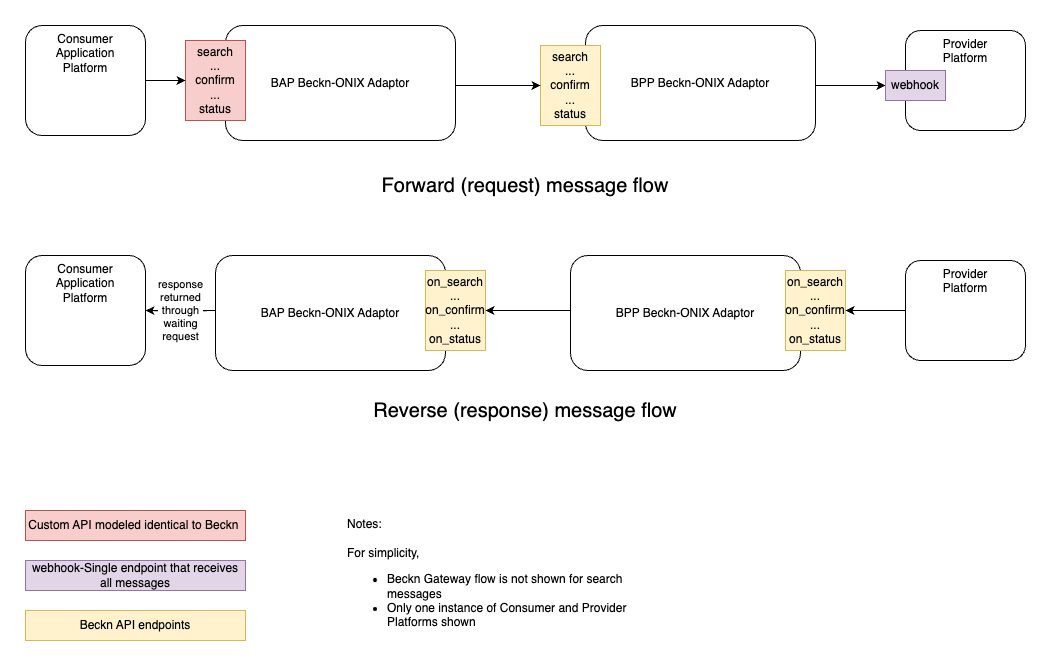

The diagram above was exported from draw.io. Its source (the exported page's mxGraphModel, read from the mxfile embedded in the PNG):
<mxGraphModel dx="1434" dy="766" grid="1" gridSize="10" guides="1" tooltips="1" connect="1" arrows="1" fold="1" page="1" pageScale="1" pageWidth="1169" pageHeight="827" math="0" shadow="0">
  <root>
    <mxCell id="0" />
    <mxCell id="1" parent="0" />
    <mxCell id="S2Ri-MHGSHqNuMz6l44c-5" value="BPP Beckn-ONIX Adaptor" style="rounded=1;whiteSpace=wrap;html=1;" vertex="1" parent="1">
      <mxGeometry x="585" y="365" width="230" height="115" as="geometry" />
    </mxCell>
    <mxCell id="S2Ri-MHGSHqNuMz6l44c-4" value="BAP Beckn-ONIX Adaptor" style="rounded=1;whiteSpace=wrap;html=1;" vertex="1" parent="1">
      <mxGeometry x="230" y="365" width="230" height="115" as="geometry" />
    </mxCell>
    <mxCell id="S2Ri-MHGSHqNuMz6l44c-2" value="BPP Beckn-ONIX Adaptor" style="rounded=1;whiteSpace=wrap;html=1;" vertex="1" parent="1">
      <mxGeometry x="600" y="135" width="230" height="115" as="geometry" />
    </mxCell>
    <mxCell id="S2Ri-MHGSHqNuMz6l44c-1" value="BAP Beckn-ONIX Adaptor" style="rounded=1;whiteSpace=wrap;html=1;" vertex="1" parent="1">
      <mxGeometry x="240" y="135" width="230" height="115" as="geometry" />
    </mxCell>
    <mxCell id="tqZhj3Nx7XGw2kT1xGv_-1" value="Consumer&lt;br&gt;Application&lt;br&gt;Platform" style="rounded=1;whiteSpace=wrap;html=1;verticalAlign=top;" parent="1" vertex="1">
      <mxGeometry x="40" y="135" width="120" height="110" as="geometry" />
    </mxCell>
    <mxCell id="tqZhj3Nx7XGw2kT1xGv_-6" value="Provider&lt;br&gt;Platform" style="rounded=1;whiteSpace=wrap;html=1;verticalAlign=top;" parent="1" vertex="1">
      <mxGeometry x="920" y="140" width="120" height="100" as="geometry" />
    </mxCell>
    <mxCell id="tqZhj3Nx7XGw2kT1xGv_-7" value="search&lt;br&gt;...&lt;br&gt;confirm&lt;br&gt;...&lt;br&gt;status" style="text;html=1;strokeColor=#b85450;fillColor=#f8cecc;align=center;verticalAlign=middle;whiteSpace=wrap;rounded=0;" parent="1" vertex="1">
      <mxGeometry x="200" y="150" width="60" height="80" as="geometry" />
    </mxCell>
    <mxCell id="tqZhj3Nx7XGw2kT1xGv_-8" value="search&lt;br&gt;...&lt;br&gt;confirm&lt;br&gt;...&lt;br&gt;status" style="text;html=1;strokeColor=#d6b656;fillColor=#fff2cc;align=center;verticalAlign=middle;whiteSpace=wrap;rounded=0;" parent="1" vertex="1">
      <mxGeometry x="555" y="155" width="60" height="80" as="geometry" />
    </mxCell>
    <mxCell id="tqZhj3Nx7XGw2kT1xGv_-9" value="" style="endArrow=classic;html=1;rounded=0;entryX=0;entryY=0.5;entryDx=0;entryDy=0;exitX=1;exitY=0.5;exitDx=0;exitDy=0;" parent="1" source="tqZhj3Nx7XGw2kT1xGv_-10" target="tqZhj3Nx7XGw2kT1xGv_-6" edge="1">
      <mxGeometry width="50" height="50" relative="1" as="geometry">
        <mxPoint x="560" y="420" as="sourcePoint" />
        <mxPoint x="610" y="370" as="targetPoint" />
      </mxGeometry>
    </mxCell>
    <mxCell id="tqZhj3Nx7XGw2kT1xGv_-11" value="" style="endArrow=classic;html=1;rounded=0;entryX=0;entryY=0.5;entryDx=0;entryDy=0;" parent="1" target="tqZhj3Nx7XGw2kT1xGv_-10" edge="1">
      <mxGeometry width="50" height="50" relative="1" as="geometry">
        <mxPoint x="830" y="195" as="sourcePoint" />
        <mxPoint x="920" y="195" as="targetPoint" />
      </mxGeometry>
    </mxCell>
    <mxCell id="tqZhj3Nx7XGw2kT1xGv_-10" value="webhook" style="text;html=1;strokeColor=#9673a6;fillColor=#e1d5e7;align=center;verticalAlign=middle;whiteSpace=wrap;rounded=0;" parent="1" vertex="1">
      <mxGeometry x="900" y="180" width="60" height="30" as="geometry" />
    </mxCell>
    <mxCell id="tqZhj3Nx7XGw2kT1xGv_-12" value="" style="endArrow=classic;html=1;rounded=0;exitX=1;exitY=0.5;exitDx=0;exitDy=0;entryX=0;entryY=0.5;entryDx=0;entryDy=0;" parent="1" source="tqZhj3Nx7XGw2kT1xGv_-1" target="tqZhj3Nx7XGw2kT1xGv_-7" edge="1">
      <mxGeometry width="50" height="50" relative="1" as="geometry">
        <mxPoint x="550" y="420" as="sourcePoint" />
        <mxPoint x="600" y="370" as="targetPoint" />
      </mxGeometry>
    </mxCell>
    <mxCell id="tqZhj3Nx7XGw2kT1xGv_-13" value="" style="endArrow=classic;html=1;rounded=0;exitX=1;exitY=0.5;exitDx=0;exitDy=0;entryX=0;entryY=0.5;entryDx=0;entryDy=0;" parent="1" target="tqZhj3Nx7XGw2kT1xGv_-8" edge="1">
      <mxGeometry width="50" height="50" relative="1" as="geometry">
        <mxPoint x="470" y="195" as="sourcePoint" />
        <mxPoint x="600" y="370" as="targetPoint" />
      </mxGeometry>
    </mxCell>
    <mxCell id="tqZhj3Nx7XGw2kT1xGv_-14" value="Custom API modeled identical to Beckn&amp;nbsp;" style="text;html=1;strokeColor=#b85450;fillColor=#f8cecc;align=center;verticalAlign=middle;whiteSpace=wrap;rounded=0;" parent="1" vertex="1">
      <mxGeometry x="40" y="620" width="220" height="30" as="geometry" />
    </mxCell>
    <mxCell id="tqZhj3Nx7XGw2kT1xGv_-15" value="webhook-Single endpoint that receives&lt;br&gt;all messages" style="text;html=1;strokeColor=#9673a6;fillColor=#e1d5e7;align=center;verticalAlign=middle;whiteSpace=wrap;rounded=0;" parent="1" vertex="1">
      <mxGeometry x="40" y="670" width="220" height="30" as="geometry" />
    </mxCell>
    <mxCell id="tqZhj3Nx7XGw2kT1xGv_-16" value="Beckn API endpoints" style="text;html=1;strokeColor=#d6b656;fillColor=#fff2cc;align=center;verticalAlign=middle;whiteSpace=wrap;rounded=0;" parent="1" vertex="1">
      <mxGeometry x="40" y="720" width="220" height="30" as="geometry" />
    </mxCell>
    <mxCell id="tqZhj3Nx7XGw2kT1xGv_-17" value="Forward (request) message flow" style="text;html=1;strokeColor=none;fillColor=none;align=center;verticalAlign=middle;whiteSpace=wrap;rounded=0;fontSize=20;" parent="1" vertex="1">
      <mxGeometry x="240" y="280" width="600" height="30" as="geometry" />
    </mxCell>
    <mxCell id="tqZhj3Nx7XGw2kT1xGv_-18" value="Consumer&lt;br&gt;Application&lt;br&gt;Platform" style="rounded=1;whiteSpace=wrap;html=1;verticalAlign=top;" parent="1" vertex="1">
      <mxGeometry x="40" y="365" width="120" height="110" as="geometry" />
    </mxCell>
    <mxCell id="tqZhj3Nx7XGw2kT1xGv_-37" value="" style="edgeStyle=orthogonalEdgeStyle;rounded=0;orthogonalLoop=1;jettySize=auto;html=1;" parent="1" target="tqZhj3Nx7XGw2kT1xGv_-18" edge="1">
      <mxGeometry relative="1" as="geometry">
        <mxPoint x="230" y="420" as="sourcePoint" />
      </mxGeometry>
    </mxCell>
    <mxCell id="tqZhj3Nx7XGw2kT1xGv_-23" value="Provider&lt;br&gt;Platform" style="rounded=1;whiteSpace=wrap;html=1;verticalAlign=top;" parent="1" vertex="1">
      <mxGeometry x="920" y="370" width="120" height="100" as="geometry" />
    </mxCell>
    <mxCell id="tqZhj3Nx7XGw2kT1xGv_-31" value="Reverse (response) message flow" style="text;html=1;strokeColor=none;fillColor=none;align=center;verticalAlign=middle;whiteSpace=wrap;rounded=0;fontSize=20;" parent="1" vertex="1">
      <mxGeometry x="240" y="505" width="600" height="30" as="geometry" />
    </mxCell>
    <mxCell id="tqZhj3Nx7XGw2kT1xGv_-32" value="response&lt;br&gt;returned&lt;br&gt;through&lt;br&gt;waiting&lt;br&gt;request" style="endArrow=none;html=1;rounded=0;entryX=0;entryY=0.5;entryDx=0;entryDy=0;" parent="1" source="tqZhj3Nx7XGw2kT1xGv_-18" edge="1">
      <mxGeometry width="50" height="50" relative="1" as="geometry">
        <mxPoint x="550" y="420" as="sourcePoint" />
        <mxPoint x="230" y="420" as="targetPoint" />
        <mxPoint as="offset" />
      </mxGeometry>
    </mxCell>
    <mxCell id="tqZhj3Nx7XGw2kT1xGv_-33" value="on_search&lt;br&gt;...&lt;br&gt;on_confirm&lt;br&gt;...&lt;br&gt;on_status" style="text;html=1;strokeColor=#d6b656;fillColor=#fff2cc;align=center;verticalAlign=middle;whiteSpace=wrap;rounded=0;" parent="1" vertex="1">
      <mxGeometry x="800" y="380" width="60" height="80" as="geometry" />
    </mxCell>
    <mxCell id="tqZhj3Nx7XGw2kT1xGv_-34" value="" style="endArrow=classic;html=1;rounded=0;exitX=0;exitY=0.5;exitDx=0;exitDy=0;entryX=1;entryY=0.5;entryDx=0;entryDy=0;" parent="1" source="tqZhj3Nx7XGw2kT1xGv_-23" target="tqZhj3Nx7XGw2kT1xGv_-33" edge="1">
      <mxGeometry width="50" height="50" relative="1" as="geometry">
        <mxPoint x="550" y="420" as="sourcePoint" />
        <mxPoint x="600" y="370" as="targetPoint" />
      </mxGeometry>
    </mxCell>
    <mxCell id="tqZhj3Nx7XGw2kT1xGv_-35" value="on_search&lt;br&gt;...&lt;br&gt;on_confirm&lt;br&gt;...&lt;br&gt;on_status" style="text;html=1;strokeColor=#d6b656;fillColor=#fff2cc;align=center;verticalAlign=middle;whiteSpace=wrap;rounded=0;" parent="1" vertex="1">
      <mxGeometry x="440" y="380" width="60" height="80" as="geometry" />
    </mxCell>
    <mxCell id="tqZhj3Nx7XGw2kT1xGv_-36" value="" style="endArrow=classic;html=1;rounded=0;exitX=0;exitY=0.5;exitDx=0;exitDy=0;entryX=1;entryY=0.5;entryDx=0;entryDy=0;" parent="1" target="tqZhj3Nx7XGw2kT1xGv_-35" edge="1">
      <mxGeometry width="50" height="50" relative="1" as="geometry">
        <mxPoint x="585" y="420" as="sourcePoint" />
        <mxPoint x="600" y="370" as="targetPoint" />
      </mxGeometry>
    </mxCell>
    <mxCell id="tqZhj3Nx7XGw2kT1xGv_-38" value="Notes:&lt;br&gt;&lt;span style=&quot;background-color: initial;&quot;&gt;&lt;br&gt;For simplicity,&amp;nbsp;&lt;/span&gt;&lt;br&gt;&lt;ul&gt;&lt;li&gt;Beckn Gateway flow is not shown for search messages&lt;/li&gt;&lt;li&gt;Only one instance of Consumer and Provider Platforms shown&amp;nbsp;&lt;/li&gt;&lt;/ul&gt;" style="text;html=1;strokeColor=none;fillColor=none;align=left;verticalAlign=top;whiteSpace=wrap;rounded=0;" parent="1" vertex="1">
      <mxGeometry x="360" y="620" width="300" height="130" as="geometry" />
    </mxCell>
  </root>
</mxGraphModel>